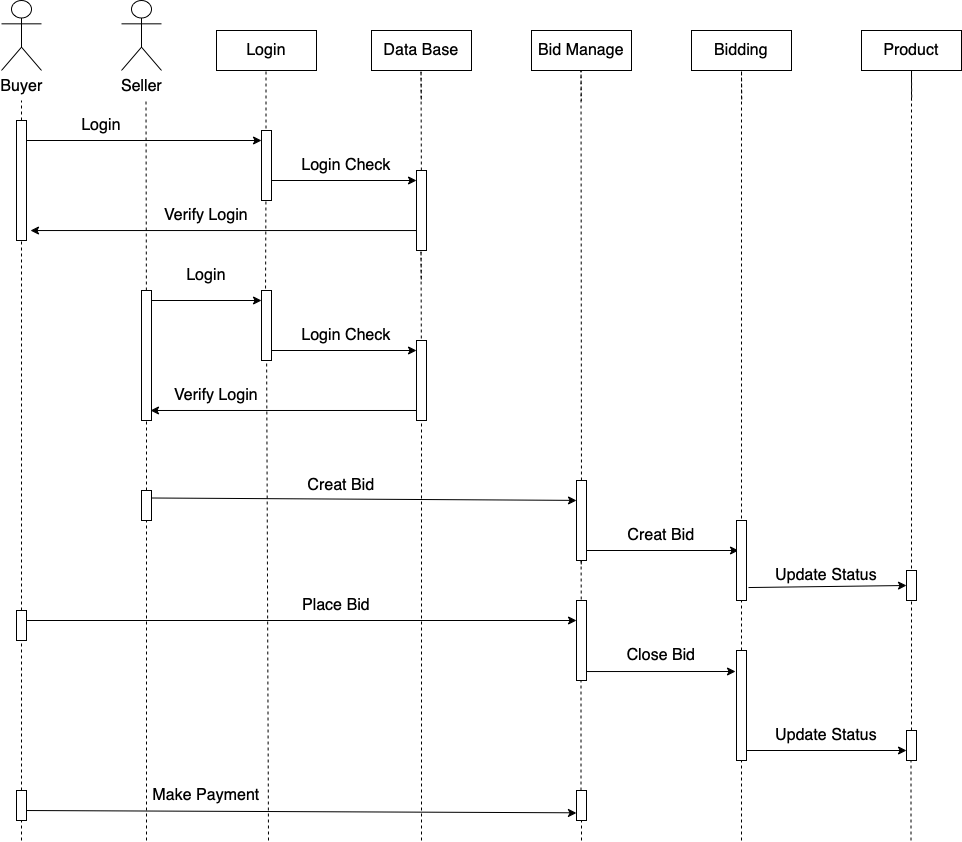

The diagram above was exported from draw.io. Its source (the exported page's mxGraphModel, read from the mxfile embedded in the PNG):
<mxGraphModel dx="905" dy="549" grid="1" gridSize="10" guides="1" tooltips="1" connect="1" arrows="1" fold="1" page="1" pageScale="1" pageWidth="850" pageHeight="1100" math="0" shadow="0">
  <root>
    <mxCell id="0" />
    <mxCell id="1" parent="0" />
    <mxCell id="eCwCJNPxv8RnCAvf1HQk-2" value="&lt;font style=&quot;font-size: 16px;&quot;&gt;Seller&lt;/font&gt;" style="shape=umlActor;verticalLabelPosition=bottom;verticalAlign=top;html=1;outlineConnect=0;" vertex="1" parent="1">
      <mxGeometry x="230" y="40" width="40" height="70" as="geometry" />
    </mxCell>
    <mxCell id="eCwCJNPxv8RnCAvf1HQk-3" value="&lt;font style=&quot;font-size: 16px;&quot;&gt;Buyer&lt;/font&gt;" style="shape=umlActor;verticalLabelPosition=bottom;verticalAlign=top;html=1;outlineConnect=0;" vertex="1" parent="1">
      <mxGeometry x="110" y="40" width="40" height="70" as="geometry" />
    </mxCell>
    <mxCell id="eCwCJNPxv8RnCAvf1HQk-4" value="" style="endArrow=none;dashed=1;html=1;rounded=0;startArrow=none;" edge="1" parent="1" source="eCwCJNPxv8RnCAvf1HQk-57">
      <mxGeometry width="50" height="50" relative="1" as="geometry">
        <mxPoint x="130" y="880" as="sourcePoint" />
        <mxPoint x="130" y="140" as="targetPoint" />
        <Array as="points">
          <mxPoint x="130" y="140" />
        </Array>
      </mxGeometry>
    </mxCell>
    <mxCell id="eCwCJNPxv8RnCAvf1HQk-5" value="" style="endArrow=none;dashed=1;html=1;rounded=0;startArrow=none;" edge="1" parent="1" source="eCwCJNPxv8RnCAvf1HQk-65">
      <mxGeometry width="50" height="50" relative="1" as="geometry">
        <mxPoint x="255" y="880" as="sourcePoint" />
        <mxPoint x="254.5" y="140" as="targetPoint" />
        <Array as="points">
          <mxPoint x="254.5" y="140" />
        </Array>
      </mxGeometry>
    </mxCell>
    <mxCell id="eCwCJNPxv8RnCAvf1HQk-6" value="Login" style="rounded=0;whiteSpace=wrap;html=1;fontSize=16;" vertex="1" parent="1">
      <mxGeometry x="325" y="70" width="100" height="40" as="geometry" />
    </mxCell>
    <mxCell id="eCwCJNPxv8RnCAvf1HQk-7" value="Data Base" style="rounded=0;whiteSpace=wrap;html=1;fontSize=16;" vertex="1" parent="1">
      <mxGeometry x="480" y="70" width="100" height="40" as="geometry" />
    </mxCell>
    <mxCell id="eCwCJNPxv8RnCAvf1HQk-8" value="Bid Manage" style="rounded=0;whiteSpace=wrap;html=1;fontSize=16;" vertex="1" parent="1">
      <mxGeometry x="640" y="70" width="100" height="40" as="geometry" />
    </mxCell>
    <mxCell id="eCwCJNPxv8RnCAvf1HQk-9" value="Bidding&lt;span style=&quot;caret-color: rgba(0, 0, 0, 0); color: rgba(0, 0, 0, 0); font-family: monospace; font-size: 0px; text-align: start;&quot;&gt;%3CmxGraphModel%3E%3Croot%3E%3CmxCell%20id%3D%220%22%2F%3E%3CmxCell%20id%3D%221%22%20parent%3D%220%22%2F%3E%3CmxCell%20id%3D%222%22%20value%3D%22Login%22%20style%3D%22rounded%3D0%3BwhiteSpace%3Dwrap%3Bhtml%3D1%3BfontSize%3D16%3B%22%20vertex%3D%221%22%20parent%3D%221%22%3E%3CmxGeometry%20x%3D%22350%22%20y%3D%2260%22%20width%3D%22100%22%20height%3D%2240%22%20as%3D%22geometry%22%2F%3E%3C%2FmxCell%3E%3C%2Froot%3E%3C%2FmxGraphModel%3E&lt;/span&gt;" style="rounded=0;whiteSpace=wrap;html=1;fontSize=16;" vertex="1" parent="1">
      <mxGeometry x="800" y="70" width="100" height="40" as="geometry" />
    </mxCell>
    <mxCell id="eCwCJNPxv8RnCAvf1HQk-10" value="Product" style="rounded=0;whiteSpace=wrap;html=1;fontSize=16;" vertex="1" parent="1">
      <mxGeometry x="970" y="70" width="100" height="40" as="geometry" />
    </mxCell>
    <mxCell id="eCwCJNPxv8RnCAvf1HQk-12" value="" style="endArrow=none;dashed=1;html=1;rounded=0;startArrow=none;" edge="1" parent="1" source="eCwCJNPxv8RnCAvf1HQk-66">
      <mxGeometry width="50" height="50" relative="1" as="geometry">
        <mxPoint x="530" y="880" as="sourcePoint" />
        <mxPoint x="529.75" y="140" as="targetPoint" />
        <Array as="points">
          <mxPoint x="529.5" y="110" />
        </Array>
      </mxGeometry>
    </mxCell>
    <mxCell id="eCwCJNPxv8RnCAvf1HQk-13" value="" style="endArrow=none;dashed=1;html=1;rounded=0;startArrow=none;" edge="1" parent="1" source="eCwCJNPxv8RnCAvf1HQk-86">
      <mxGeometry width="50" height="50" relative="1" as="geometry">
        <mxPoint x="690" y="880" as="sourcePoint" />
        <mxPoint x="689.75" y="140" as="targetPoint" />
        <Array as="points">
          <mxPoint x="689.5" y="110" />
        </Array>
      </mxGeometry>
    </mxCell>
    <mxCell id="eCwCJNPxv8RnCAvf1HQk-14" value="" style="endArrow=none;dashed=1;html=1;rounded=0;startArrow=none;" edge="1" parent="1" source="eCwCJNPxv8RnCAvf1HQk-93">
      <mxGeometry width="50" height="50" relative="1" as="geometry">
        <mxPoint x="850" y="880" as="sourcePoint" />
        <mxPoint x="850.25" y="140" as="targetPoint" />
        <Array as="points">
          <mxPoint x="850" y="110" />
        </Array>
      </mxGeometry>
    </mxCell>
    <mxCell id="eCwCJNPxv8RnCAvf1HQk-15" value="" style="endArrow=none;dashed=1;html=1;rounded=0;startArrow=none;" edge="1" parent="1" source="eCwCJNPxv8RnCAvf1HQk-100">
      <mxGeometry width="50" height="50" relative="1" as="geometry">
        <mxPoint x="1020" y="880" as="sourcePoint" />
        <mxPoint x="1020.25" y="140" as="targetPoint" />
        <Array as="points">
          <mxPoint x="1020" y="110" />
        </Array>
      </mxGeometry>
    </mxCell>
    <mxCell id="eCwCJNPxv8RnCAvf1HQk-21" value="" style="endArrow=classic;html=1;rounded=0;fontSize=16;exitX=0.25;exitY=0;exitDx=0;exitDy=0;entryX=0.25;entryY=1;entryDx=0;entryDy=0;" edge="1" parent="1" source="eCwCJNPxv8RnCAvf1HQk-84" target="eCwCJNPxv8RnCAvf1HQk-86">
      <mxGeometry width="50" height="50" relative="1" as="geometry">
        <mxPoint x="250" y="540" as="sourcePoint" />
        <mxPoint x="680" y="540" as="targetPoint" />
      </mxGeometry>
    </mxCell>
    <mxCell id="eCwCJNPxv8RnCAvf1HQk-22" value="Login" style="text;html=1;strokeColor=none;fillColor=none;align=center;verticalAlign=middle;whiteSpace=wrap;rounded=0;fontSize=16;" vertex="1" parent="1">
      <mxGeometry x="180" y="150" width="60" height="30" as="geometry" />
    </mxCell>
    <mxCell id="eCwCJNPxv8RnCAvf1HQk-24" value="Login Check" style="text;html=1;strokeColor=none;fillColor=none;align=center;verticalAlign=middle;whiteSpace=wrap;rounded=0;fontSize=16;" vertex="1" parent="1">
      <mxGeometry x="400" y="190" width="110" height="30" as="geometry" />
    </mxCell>
    <mxCell id="eCwCJNPxv8RnCAvf1HQk-25" value="Verify Login" style="text;html=1;strokeColor=none;fillColor=none;align=center;verticalAlign=middle;whiteSpace=wrap;rounded=0;fontSize=16;" vertex="1" parent="1">
      <mxGeometry x="260" y="240" width="110" height="30" as="geometry" />
    </mxCell>
    <mxCell id="eCwCJNPxv8RnCAvf1HQk-26" value="Login" style="text;html=1;strokeColor=none;fillColor=none;align=center;verticalAlign=middle;whiteSpace=wrap;rounded=0;fontSize=16;" vertex="1" parent="1">
      <mxGeometry x="285" y="300" width="60" height="30" as="geometry" />
    </mxCell>
    <mxCell id="eCwCJNPxv8RnCAvf1HQk-27" value="" style="endArrow=classic;html=1;rounded=0;fontSize=16;entryX=0.125;entryY=1;entryDx=0;entryDy=0;entryPerimeter=0;" edge="1" parent="1" target="eCwCJNPxv8RnCAvf1HQk-82">
      <mxGeometry width="50" height="50" relative="1" as="geometry">
        <mxPoint x="380" y="390" as="sourcePoint" />
        <mxPoint x="520" y="390" as="targetPoint" />
      </mxGeometry>
    </mxCell>
    <mxCell id="eCwCJNPxv8RnCAvf1HQk-28" value="Login Check" style="text;html=1;strokeColor=none;fillColor=none;align=center;verticalAlign=middle;whiteSpace=wrap;rounded=0;fontSize=16;" vertex="1" parent="1">
      <mxGeometry x="400" y="360" width="110" height="30" as="geometry" />
    </mxCell>
    <mxCell id="eCwCJNPxv8RnCAvf1HQk-29" value="Verify Login" style="text;html=1;strokeColor=none;fillColor=none;align=center;verticalAlign=middle;whiteSpace=wrap;rounded=0;fontSize=16;" vertex="1" parent="1">
      <mxGeometry x="270" y="420" width="110" height="30" as="geometry" />
    </mxCell>
    <mxCell id="eCwCJNPxv8RnCAvf1HQk-30" value="Creat Bid" style="text;html=1;strokeColor=none;fillColor=none;align=center;verticalAlign=middle;whiteSpace=wrap;rounded=0;fontSize=16;" vertex="1" parent="1">
      <mxGeometry x="410" y="510" width="80" height="30" as="geometry" />
    </mxCell>
    <mxCell id="eCwCJNPxv8RnCAvf1HQk-31" value="" style="endArrow=classic;html=1;rounded=0;fontSize=16;entryX=0.375;entryY=0.8;entryDx=0;entryDy=0;entryPerimeter=0;" edge="1" parent="1" target="eCwCJNPxv8RnCAvf1HQk-88">
      <mxGeometry width="50" height="50" relative="1" as="geometry">
        <mxPoint x="690" y="590" as="sourcePoint" />
        <mxPoint x="840" y="590" as="targetPoint" />
      </mxGeometry>
    </mxCell>
    <mxCell id="eCwCJNPxv8RnCAvf1HQk-32" value="" style="endArrow=classic;html=1;rounded=0;fontSize=16;entryX=0.5;entryY=1;entryDx=0;entryDy=0;exitX=0.838;exitY=-0.2;exitDx=0;exitDy=0;exitPerimeter=0;" edge="1" parent="1" source="eCwCJNPxv8RnCAvf1HQk-88" target="eCwCJNPxv8RnCAvf1HQk-110">
      <mxGeometry width="50" height="50" relative="1" as="geometry">
        <mxPoint x="880" y="625" as="sourcePoint" />
        <mxPoint x="990" y="620" as="targetPoint" />
      </mxGeometry>
    </mxCell>
    <mxCell id="eCwCJNPxv8RnCAvf1HQk-35" value="" style="endArrow=classic;html=1;rounded=0;fontSize=16;" edge="1" parent="1">
      <mxGeometry width="50" height="50" relative="1" as="geometry">
        <mxPoint x="845" y="790" as="sourcePoint" />
        <mxPoint x="1015" y="790" as="targetPoint" />
      </mxGeometry>
    </mxCell>
    <mxCell id="eCwCJNPxv8RnCAvf1HQk-36" value="" style="endArrow=classic;html=1;rounded=0;fontSize=16;entryX=0.75;entryY=1;entryDx=0;entryDy=0;" edge="1" parent="1" target="eCwCJNPxv8RnCAvf1HQk-107">
      <mxGeometry width="50" height="50" relative="1" as="geometry">
        <mxPoint x="130" y="850" as="sourcePoint" />
        <mxPoint x="660" y="850" as="targetPoint" />
      </mxGeometry>
    </mxCell>
    <mxCell id="eCwCJNPxv8RnCAvf1HQk-37" value="Creat Bid" style="text;html=1;strokeColor=none;fillColor=none;align=center;verticalAlign=middle;whiteSpace=wrap;rounded=0;fontSize=16;" vertex="1" parent="1">
      <mxGeometry x="730" y="560" width="80" height="30" as="geometry" />
    </mxCell>
    <mxCell id="eCwCJNPxv8RnCAvf1HQk-16" value="" style="endArrow=classic;html=1;rounded=0;fontSize=16;" edge="1" parent="1">
      <mxGeometry width="50" height="50" relative="1" as="geometry">
        <mxPoint x="130" y="180" as="sourcePoint" />
        <mxPoint x="370" y="180" as="targetPoint" />
      </mxGeometry>
    </mxCell>
    <mxCell id="eCwCJNPxv8RnCAvf1HQk-66" value="" style="rounded=0;whiteSpace=wrap;html=1;fontSize=16;direction=south;" vertex="1" parent="1">
      <mxGeometry x="525" y="210" width="10" height="80" as="geometry" />
    </mxCell>
    <mxCell id="eCwCJNPxv8RnCAvf1HQk-72" value="" style="endArrow=none;dashed=1;html=1;rounded=0;startArrow=none;" edge="1" parent="1" source="eCwCJNPxv8RnCAvf1HQk-84" target="eCwCJNPxv8RnCAvf1HQk-65">
      <mxGeometry width="50" height="50" relative="1" as="geometry">
        <mxPoint x="255" y="880" as="sourcePoint" />
        <mxPoint x="254.5" y="140" as="targetPoint" />
        <Array as="points" />
      </mxGeometry>
    </mxCell>
    <mxCell id="eCwCJNPxv8RnCAvf1HQk-74" value="" style="endArrow=none;dashed=1;html=1;rounded=0;" edge="1" parent="1" target="eCwCJNPxv8RnCAvf1HQk-73">
      <mxGeometry width="50" height="50" relative="1" as="geometry">
        <mxPoint x="377" y="880" as="sourcePoint" />
        <mxPoint x="375.75" y="180" as="targetPoint" />
        <Array as="points" />
      </mxGeometry>
    </mxCell>
    <mxCell id="eCwCJNPxv8RnCAvf1HQk-19" value="" style="endArrow=classic;html=1;rounded=0;fontSize=16;" edge="1" parent="1">
      <mxGeometry width="50" height="50" relative="1" as="geometry">
        <mxPoint x="250" y="340" as="sourcePoint" />
        <mxPoint x="370" y="340" as="targetPoint" />
      </mxGeometry>
    </mxCell>
    <mxCell id="eCwCJNPxv8RnCAvf1HQk-20" value="" style="endArrow=classic;html=1;rounded=0;fontSize=16;entryX=0.923;entryY=0.1;entryDx=0;entryDy=0;entryPerimeter=0;" edge="1" parent="1" target="eCwCJNPxv8RnCAvf1HQk-65">
      <mxGeometry width="50" height="50" relative="1" as="geometry">
        <mxPoint x="530" y="450" as="sourcePoint" />
        <mxPoint x="250" y="450" as="targetPoint" />
      </mxGeometry>
    </mxCell>
    <mxCell id="eCwCJNPxv8RnCAvf1HQk-75" value="" style="endArrow=none;dashed=1;html=1;rounded=0;startArrow=none;" edge="1" parent="1" source="eCwCJNPxv8RnCAvf1HQk-96" target="eCwCJNPxv8RnCAvf1HQk-57">
      <mxGeometry width="50" height="50" relative="1" as="geometry">
        <mxPoint x="130" y="880" as="sourcePoint" />
        <mxPoint x="130" y="140" as="targetPoint" />
        <Array as="points" />
      </mxGeometry>
    </mxCell>
    <mxCell id="eCwCJNPxv8RnCAvf1HQk-18" value="" style="endArrow=classic;html=1;rounded=0;fontSize=16;startArrow=none;" edge="1" parent="1" source="eCwCJNPxv8RnCAvf1HQk-57">
      <mxGeometry width="50" height="50" relative="1" as="geometry">
        <mxPoint x="530" y="270" as="sourcePoint" />
        <mxPoint x="130" y="270" as="targetPoint" />
      </mxGeometry>
    </mxCell>
    <mxCell id="eCwCJNPxv8RnCAvf1HQk-57" value="" style="rounded=0;whiteSpace=wrap;html=1;fontSize=16;direction=south;" vertex="1" parent="1">
      <mxGeometry x="125" y="160" width="10" height="120" as="geometry" />
    </mxCell>
    <mxCell id="eCwCJNPxv8RnCAvf1HQk-79" value="" style="endArrow=classic;html=1;rounded=0;fontSize=16;entryX=0.917;entryY=-0.4;entryDx=0;entryDy=0;entryPerimeter=0;exitX=0.75;exitY=1;exitDx=0;exitDy=0;" edge="1" parent="1" source="eCwCJNPxv8RnCAvf1HQk-66" target="eCwCJNPxv8RnCAvf1HQk-57">
      <mxGeometry width="50" height="50" relative="1" as="geometry">
        <mxPoint x="520" y="270" as="sourcePoint" />
        <mxPoint x="530" y="290" as="targetPoint" />
      </mxGeometry>
    </mxCell>
    <mxCell id="eCwCJNPxv8RnCAvf1HQk-80" value="" style="endArrow=none;dashed=1;html=1;rounded=0;" edge="1" parent="1">
      <mxGeometry width="50" height="50" relative="1" as="geometry">
        <mxPoint x="374.5" y="180" as="sourcePoint" />
        <mxPoint x="374.4970873786407" y="110" as="targetPoint" />
        <Array as="points" />
      </mxGeometry>
    </mxCell>
    <mxCell id="eCwCJNPxv8RnCAvf1HQk-81" value="" style="endArrow=none;dashed=1;html=1;rounded=0;" edge="1" parent="1">
      <mxGeometry width="50" height="50" relative="1" as="geometry">
        <mxPoint x="374" y="340" as="sourcePoint" />
        <mxPoint x="374.4970873786406" y="220" as="targetPoint" />
        <Array as="points" />
      </mxGeometry>
    </mxCell>
    <mxCell id="eCwCJNPxv8RnCAvf1HQk-60" value="" style="rounded=0;whiteSpace=wrap;html=1;fontSize=16;direction=south;" vertex="1" parent="1">
      <mxGeometry x="370" y="170" width="10" height="70" as="geometry" />
    </mxCell>
    <mxCell id="eCwCJNPxv8RnCAvf1HQk-17" value="" style="endArrow=classic;html=1;rounded=0;fontSize=16;" edge="1" parent="1">
      <mxGeometry width="50" height="50" relative="1" as="geometry">
        <mxPoint x="380" y="220" as="sourcePoint" />
        <mxPoint x="525" y="220" as="targetPoint" />
      </mxGeometry>
    </mxCell>
    <mxCell id="eCwCJNPxv8RnCAvf1HQk-73" value="" style="rounded=0;whiteSpace=wrap;html=1;fontSize=16;direction=south;" vertex="1" parent="1">
      <mxGeometry x="370" y="330" width="10" height="70" as="geometry" />
    </mxCell>
    <mxCell id="eCwCJNPxv8RnCAvf1HQk-65" value="" style="rounded=0;whiteSpace=wrap;html=1;fontSize=16;direction=south;" vertex="1" parent="1">
      <mxGeometry x="250" y="330" width="10" height="130" as="geometry" />
    </mxCell>
    <mxCell id="eCwCJNPxv8RnCAvf1HQk-83" value="" style="endArrow=none;dashed=1;html=1;rounded=0;" edge="1" parent="1" target="eCwCJNPxv8RnCAvf1HQk-82">
      <mxGeometry width="50" height="50" relative="1" as="geometry">
        <mxPoint x="530" y="880" as="sourcePoint" />
        <mxPoint x="529.909090909091" y="210" as="targetPoint" />
        <Array as="points" />
      </mxGeometry>
    </mxCell>
    <mxCell id="eCwCJNPxv8RnCAvf1HQk-84" value="" style="rounded=0;whiteSpace=wrap;html=1;fontSize=16;direction=south;" vertex="1" parent="1">
      <mxGeometry x="250" y="530" width="10" height="30" as="geometry" />
    </mxCell>
    <mxCell id="eCwCJNPxv8RnCAvf1HQk-85" value="" style="endArrow=none;dashed=1;html=1;rounded=0;" edge="1" parent="1" target="eCwCJNPxv8RnCAvf1HQk-84">
      <mxGeometry width="50" height="50" relative="1" as="geometry">
        <mxPoint x="255" y="880" as="sourcePoint" />
        <mxPoint x="255" y="460" as="targetPoint" />
        <Array as="points" />
      </mxGeometry>
    </mxCell>
    <mxCell id="eCwCJNPxv8RnCAvf1HQk-33" value="" style="endArrow=classic;html=1;rounded=0;fontSize=16;entryX=0.25;entryY=1;entryDx=0;entryDy=0;" edge="1" parent="1" target="eCwCJNPxv8RnCAvf1HQk-90">
      <mxGeometry width="50" height="50" relative="1" as="geometry">
        <mxPoint x="130" y="660" as="sourcePoint" />
        <mxPoint x="660" y="660" as="targetPoint" />
      </mxGeometry>
    </mxCell>
    <mxCell id="eCwCJNPxv8RnCAvf1HQk-93" value="" style="rounded=0;whiteSpace=wrap;html=1;fontSize=16;direction=south;" vertex="1" parent="1">
      <mxGeometry x="845" y="690" width="10" height="110" as="geometry" />
    </mxCell>
    <mxCell id="eCwCJNPxv8RnCAvf1HQk-34" value="" style="endArrow=classic;html=1;rounded=0;fontSize=16;exitX=0.888;exitY=0;exitDx=0;exitDy=0;exitPerimeter=0;entryX=0.191;entryY=1.1;entryDx=0;entryDy=0;entryPerimeter=0;" edge="1" parent="1" source="eCwCJNPxv8RnCAvf1HQk-90" target="eCwCJNPxv8RnCAvf1HQk-93">
      <mxGeometry width="50" height="50" relative="1" as="geometry">
        <mxPoint x="690" y="710" as="sourcePoint" />
        <mxPoint x="830" y="710" as="targetPoint" />
      </mxGeometry>
    </mxCell>
    <mxCell id="eCwCJNPxv8RnCAvf1HQk-88" value="" style="rounded=0;whiteSpace=wrap;html=1;fontSize=16;direction=south;" vertex="1" parent="1">
      <mxGeometry x="845" y="560" width="10" height="80" as="geometry" />
    </mxCell>
    <mxCell id="eCwCJNPxv8RnCAvf1HQk-96" value="" style="rounded=0;whiteSpace=wrap;html=1;fontSize=16;direction=south;" vertex="1" parent="1">
      <mxGeometry x="125" y="650" width="10" height="30" as="geometry" />
    </mxCell>
    <mxCell id="eCwCJNPxv8RnCAvf1HQk-97" value="" style="endArrow=none;dashed=1;html=1;rounded=0;startArrow=none;" edge="1" parent="1" source="eCwCJNPxv8RnCAvf1HQk-98" target="eCwCJNPxv8RnCAvf1HQk-96">
      <mxGeometry width="50" height="50" relative="1" as="geometry">
        <mxPoint x="130" y="880" as="sourcePoint" />
        <mxPoint x="130" y="280" as="targetPoint" />
        <Array as="points" />
      </mxGeometry>
    </mxCell>
    <mxCell id="eCwCJNPxv8RnCAvf1HQk-98" value="" style="rounded=0;whiteSpace=wrap;html=1;fontSize=16;direction=south;" vertex="1" parent="1">
      <mxGeometry x="125" y="830" width="10" height="30" as="geometry" />
    </mxCell>
    <mxCell id="eCwCJNPxv8RnCAvf1HQk-99" value="" style="endArrow=none;dashed=1;html=1;rounded=0;" edge="1" parent="1" target="eCwCJNPxv8RnCAvf1HQk-98">
      <mxGeometry width="50" height="50" relative="1" as="geometry">
        <mxPoint x="130" y="880" as="sourcePoint" />
        <mxPoint x="130" y="680" as="targetPoint" />
        <Array as="points" />
      </mxGeometry>
    </mxCell>
    <mxCell id="eCwCJNPxv8RnCAvf1HQk-100" value="" style="rounded=0;whiteSpace=wrap;html=1;fontSize=16;direction=south;" vertex="1" parent="1">
      <mxGeometry x="1015" y="770" width="10" height="30" as="geometry" />
    </mxCell>
    <mxCell id="eCwCJNPxv8RnCAvf1HQk-107" value="" style="rounded=0;whiteSpace=wrap;html=1;fontSize=16;direction=south;" vertex="1" parent="1">
      <mxGeometry x="685" y="830" width="10" height="30" as="geometry" />
    </mxCell>
    <mxCell id="eCwCJNPxv8RnCAvf1HQk-109" value="" style="endArrow=none;dashed=1;html=1;rounded=0;" edge="1" parent="1" target="eCwCJNPxv8RnCAvf1HQk-107">
      <mxGeometry width="50" height="50" relative="1" as="geometry">
        <mxPoint x="690" y="880" as="sourcePoint" />
        <mxPoint x="689.9761904761904" y="520" as="targetPoint" />
        <Array as="points" />
      </mxGeometry>
    </mxCell>
    <mxCell id="eCwCJNPxv8RnCAvf1HQk-110" value="" style="rounded=0;whiteSpace=wrap;html=1;fontSize=16;direction=south;" vertex="1" parent="1">
      <mxGeometry x="1015" y="610" width="10" height="30" as="geometry" />
    </mxCell>
    <mxCell id="eCwCJNPxv8RnCAvf1HQk-114" value="Close Bid" style="text;html=1;strokeColor=none;fillColor=none;align=center;verticalAlign=middle;whiteSpace=wrap;rounded=0;fontSize=16;" vertex="1" parent="1">
      <mxGeometry x="730" y="680" width="80" height="30" as="geometry" />
    </mxCell>
    <mxCell id="eCwCJNPxv8RnCAvf1HQk-115" value="Update Status" style="text;html=1;strokeColor=none;fillColor=none;align=center;verticalAlign=middle;whiteSpace=wrap;rounded=0;fontSize=16;" vertex="1" parent="1">
      <mxGeometry x="870" y="600" width="130" height="30" as="geometry" />
    </mxCell>
    <mxCell id="eCwCJNPxv8RnCAvf1HQk-116" value="Update Status" style="text;html=1;strokeColor=none;fillColor=none;align=center;verticalAlign=middle;whiteSpace=wrap;rounded=0;fontSize=16;" vertex="1" parent="1">
      <mxGeometry x="870" y="760" width="130" height="30" as="geometry" />
    </mxCell>
    <mxCell id="eCwCJNPxv8RnCAvf1HQk-117" value="Place Bid" style="text;html=1;strokeColor=none;fillColor=none;align=center;verticalAlign=middle;whiteSpace=wrap;rounded=0;fontSize=16;" vertex="1" parent="1">
      <mxGeometry x="380" y="630" width="130" height="30" as="geometry" />
    </mxCell>
    <mxCell id="eCwCJNPxv8RnCAvf1HQk-118" value="Make Payment" style="text;html=1;strokeColor=none;fillColor=none;align=center;verticalAlign=middle;whiteSpace=wrap;rounded=0;fontSize=16;" vertex="1" parent="1">
      <mxGeometry x="250" y="820" width="130" height="30" as="geometry" />
    </mxCell>
    <mxCell id="eCwCJNPxv8RnCAvf1HQk-119" value="" style="endArrow=none;dashed=1;html=1;rounded=0;startArrow=none;" edge="1" parent="1">
      <mxGeometry width="50" height="50" relative="1" as="geometry">
        <mxPoint x="529.8571428571429" y="390" as="sourcePoint" />
        <mxPoint x="529.75" y="320" as="targetPoint" />
        <Array as="points">
          <mxPoint x="529.5" y="290" />
        </Array>
      </mxGeometry>
    </mxCell>
    <mxCell id="eCwCJNPxv8RnCAvf1HQk-82" value="" style="rounded=0;whiteSpace=wrap;html=1;fontSize=16;direction=south;" vertex="1" parent="1">
      <mxGeometry x="525" y="380" width="10" height="80" as="geometry" />
    </mxCell>
    <mxCell id="eCwCJNPxv8RnCAvf1HQk-120" value="" style="endArrow=none;dashed=1;html=1;rounded=0;startArrow=none;" edge="1" parent="1">
      <mxGeometry width="50" height="50" relative="1" as="geometry">
        <mxPoint x="689.8571428571429" y="675" as="sourcePoint" />
        <mxPoint x="689.75" y="605" as="targetPoint" />
        <Array as="points">
          <mxPoint x="689.5" y="575" />
        </Array>
      </mxGeometry>
    </mxCell>
    <mxCell id="eCwCJNPxv8RnCAvf1HQk-90" value="" style="rounded=0;whiteSpace=wrap;html=1;fontSize=16;direction=south;" vertex="1" parent="1">
      <mxGeometry x="685" y="640" width="10" height="80" as="geometry" />
    </mxCell>
    <mxCell id="eCwCJNPxv8RnCAvf1HQk-86" value="" style="rounded=0;whiteSpace=wrap;html=1;fontSize=16;direction=south;" vertex="1" parent="1">
      <mxGeometry x="685" y="520" width="10" height="80" as="geometry" />
    </mxCell>
    <mxCell id="eCwCJNPxv8RnCAvf1HQk-123" value="" style="endArrow=none;dashed=1;html=1;rounded=0;fontSize=16;" edge="1" parent="1">
      <mxGeometry width="50" height="50" relative="1" as="geometry">
        <mxPoint x="689.5" y="830" as="sourcePoint" />
        <mxPoint x="689.5" y="720" as="targetPoint" />
      </mxGeometry>
    </mxCell>
    <mxCell id="eCwCJNPxv8RnCAvf1HQk-124" value="" style="endArrow=none;dashed=1;html=1;rounded=0;fontSize=16;" edge="1" parent="1">
      <mxGeometry width="50" height="50" relative="1" as="geometry">
        <mxPoint x="850" y="880" as="sourcePoint" />
        <mxPoint x="850" y="800" as="targetPoint" />
      </mxGeometry>
    </mxCell>
    <mxCell id="eCwCJNPxv8RnCAvf1HQk-125" value="" style="endArrow=none;dashed=1;html=1;rounded=0;fontSize=16;" edge="1" parent="1">
      <mxGeometry width="50" height="50" relative="1" as="geometry">
        <mxPoint x="1019.5" y="880" as="sourcePoint" />
        <mxPoint x="1019.5" y="800" as="targetPoint" />
      </mxGeometry>
    </mxCell>
  </root>
</mxGraphModel>